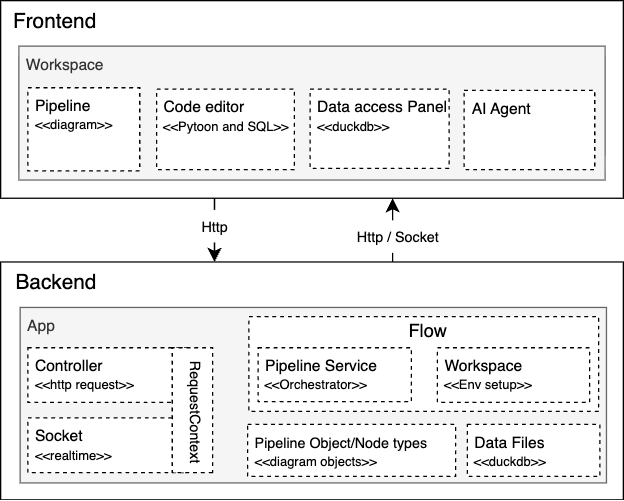

The diagram above was exported from draw.io. Its source (the exported page's mxGraphModel, read from the mxfile embedded in the PNG):
<mxGraphModel dx="1586" dy="1108" grid="0" gridSize="10" guides="1" tooltips="1" connect="1" arrows="1" fold="1" page="0" pageScale="1" pageWidth="850" pageHeight="1100" math="0" shadow="0">
  <root>
    <mxCell id="0" />
    <mxCell id="1" parent="0" />
    <mxCell id="tWFX-E3yf6XZ6y6ykcIv-19" style="edgeStyle=none;curved=1;rounded=0;orthogonalLoop=1;jettySize=auto;html=1;entryX=0.5;entryY=0;entryDx=0;entryDy=0;fontSize=12;startSize=8;endSize=8;" parent="1" edge="1">
      <mxGeometry relative="1" as="geometry">
        <mxPoint x="234.5" y="167" as="sourcePoint" />
        <mxPoint x="234.5" y="118" as="targetPoint" />
      </mxGeometry>
    </mxCell>
    <mxCell id="EQ-vQbOFc32qwoQrYsnk-1" value="v" style="rounded=0;whiteSpace=wrap;html=1;" parent="1" vertex="1">
      <mxGeometry x="-67" y="-34" width="479" height="152" as="geometry" />
    </mxCell>
    <mxCell id="NLO2rJDGc7fKBhuqaoX4-1" value="Frontend" style="text;html=1;align=center;verticalAlign=middle;resizable=0;points=[];autosize=1;strokeColor=none;fillColor=none;fontSize=16;" parent="1" vertex="1">
      <mxGeometry x="-67" y="-34" width="82" height="31" as="geometry" />
    </mxCell>
    <mxCell id="NLO2rJDGc7fKBhuqaoX4-2" value="&amp;nbsp;Workspace" style="rounded=0;whiteSpace=wrap;html=1;verticalAlign=top;align=left;fillColor=#f5f5f5;fontColor=#333333;strokeColor=#666666;" parent="1" vertex="1">
      <mxGeometry x="-53" y="1" width="451" height="103" as="geometry" />
    </mxCell>
    <mxCell id="NLO2rJDGc7fKBhuqaoX4-3" value="&amp;nbsp;Pipeline&lt;div&gt;&amp;nbsp;&lt;font style=&quot;font-size: 10px;&quot;&gt;&amp;lt;&amp;lt;diagram&amp;gt;&amp;gt;&lt;/font&gt;&lt;/div&gt;" style="rounded=0;whiteSpace=wrap;html=1;verticalAlign=top;align=left;dashed=1;" parent="1" vertex="1">
      <mxGeometry x="-46" y="33" width="86" height="64" as="geometry" />
    </mxCell>
    <mxCell id="NLO2rJDGc7fKBhuqaoX4-5" value="&amp;nbsp;Code editor&lt;div&gt;&lt;span style=&quot;font-size: 10px;&quot;&gt;&amp;nbsp;&amp;lt;&amp;lt;Pytoon and SQL&amp;gt;&amp;gt;&lt;/span&gt;&lt;/div&gt;" style="rounded=0;whiteSpace=wrap;html=1;verticalAlign=top;align=left;dashed=1;" parent="1" vertex="1">
      <mxGeometry x="53" y="34" width="106" height="62" as="geometry" />
    </mxCell>
    <mxCell id="NLO2rJDGc7fKBhuqaoX4-6" value="&amp;nbsp;Data access Panel&lt;div&gt;&amp;nbsp;&lt;span style=&quot;font-size: 10px; background-color: transparent; color: light-dark(rgb(0, 0, 0), rgb(255, 255, 255));&quot;&gt;&amp;lt;&amp;lt;duckdb&amp;gt;&amp;gt;&lt;/span&gt;&lt;/div&gt;" style="rounded=0;whiteSpace=wrap;html=1;verticalAlign=top;align=left;dashed=1;" parent="1" vertex="1">
      <mxGeometry x="171" y="34" width="107" height="61" as="geometry" />
    </mxCell>
    <mxCell id="tWFX-E3yf6XZ6y6ykcIv-2" value="v" style="rounded=0;whiteSpace=wrap;html=1;" parent="1" vertex="1">
      <mxGeometry x="-67" y="167" width="479" height="183" as="geometry" />
    </mxCell>
    <mxCell id="tWFX-E3yf6XZ6y6ykcIv-3" value="Backend" style="text;html=1;align=center;verticalAlign=middle;resizable=0;points=[];autosize=1;strokeColor=none;fillColor=none;fontSize=16;" parent="1" vertex="1">
      <mxGeometry x="-65" y="167" width="80" height="31" as="geometry" />
    </mxCell>
    <mxCell id="tWFX-E3yf6XZ6y6ykcIv-4" value="&amp;nbsp;App" style="rounded=0;whiteSpace=wrap;html=1;verticalAlign=top;align=left;fillColor=#f5f5f5;fontColor=#333333;strokeColor=#666666;" parent="1" vertex="1">
      <mxGeometry x="-52" y="202" width="451" height="135" as="geometry" />
    </mxCell>
    <mxCell id="tWFX-E3yf6XZ6y6ykcIv-5" value="&amp;nbsp;Controller&lt;div&gt;&amp;nbsp;&lt;font style=&quot;font-size: 10px;&quot;&gt;&amp;lt;&amp;lt;http request&amp;gt;&amp;gt;&lt;/font&gt;&lt;/div&gt;" style="rounded=0;whiteSpace=wrap;html=1;verticalAlign=top;align=left;dashed=1;" parent="1" vertex="1">
      <mxGeometry x="-46" y="233" width="124" height="42" as="geometry" />
    </mxCell>
    <mxCell id="tWFX-E3yf6XZ6y6ykcIv-6" value="" style="rounded=0;whiteSpace=wrap;html=1;verticalAlign=top;align=left;dashed=1;" parent="1" vertex="1">
      <mxGeometry x="124" y="209" width="269" height="73" as="geometry" />
    </mxCell>
    <mxCell id="tWFX-E3yf6XZ6y6ykcIv-7" value="&amp;nbsp;&lt;font style=&quot;font-size: 11px;&quot;&gt;Pipeline Object/Node types&lt;/font&gt;&lt;div&gt;&amp;nbsp;&lt;span style=&quot;font-size: 10px; background-color: transparent; color: light-dark(rgb(0, 0, 0), rgb(255, 255, 255));&quot;&gt;&amp;lt;&amp;lt;diagram objects&amp;gt;&amp;gt;&lt;/span&gt;&lt;/div&gt;" style="rounded=0;whiteSpace=wrap;html=1;verticalAlign=top;align=left;dashed=1;" parent="1" vertex="1">
      <mxGeometry x="123" y="292" width="160" height="40" as="geometry" />
    </mxCell>
    <mxCell id="tWFX-E3yf6XZ6y6ykcIv-11" value="&amp;nbsp;Socket&lt;div&gt;&amp;nbsp;&lt;font style=&quot;font-size: 10px;&quot;&gt;&amp;lt;&amp;lt;realtime&amp;gt;&amp;gt;&lt;/font&gt;&lt;/div&gt;" style="rounded=0;whiteSpace=wrap;html=1;verticalAlign=top;align=left;dashed=1;" parent="1" vertex="1">
      <mxGeometry x="-46" y="287" width="123" height="42" as="geometry" />
    </mxCell>
    <mxCell id="tWFX-E3yf6XZ6y6ykcIv-9" value="&amp;nbsp;RequestContext" style="rounded=0;whiteSpace=wrap;html=1;verticalAlign=top;align=center;dashed=1;horizontal=0;rotation=-180;fontSize=11;" parent="1" vertex="1">
      <mxGeometry x="65" y="233" width="31" height="96" as="geometry" />
    </mxCell>
    <mxCell id="tWFX-E3yf6XZ6y6ykcIv-14" value="&amp;nbsp;Data Files&lt;div&gt;&lt;span style=&quot;font-size: 10px;&quot;&gt;&amp;nbsp;&amp;lt;&amp;lt;duckdb&amp;gt;&amp;gt;&lt;/span&gt;&lt;/div&gt;" style="rounded=0;whiteSpace=wrap;html=1;verticalAlign=top;align=left;dashed=1;" parent="1" vertex="1">
      <mxGeometry x="292" y="292" width="102" height="40" as="geometry" />
    </mxCell>
    <mxCell id="tWFX-E3yf6XZ6y6ykcIv-15" value="&amp;nbsp;Pipeline Service&lt;div&gt;&lt;span style=&quot;font-size: 10px;&quot;&gt;&amp;nbsp;&amp;lt;&amp;lt;Orchestrator&amp;gt;&amp;gt;&lt;/span&gt;&lt;/div&gt;" style="rounded=0;whiteSpace=wrap;html=1;verticalAlign=top;align=left;dashed=1;" parent="1" vertex="1">
      <mxGeometry x="131" y="233" width="118" height="41.5" as="geometry" />
    </mxCell>
    <mxCell id="tWFX-E3yf6XZ6y6ykcIv-16" value="&amp;nbsp;Workspace&lt;div&gt;&lt;span style=&quot;font-size: 10px;&quot;&gt;&amp;nbsp;&amp;lt;&amp;lt;Env setup&amp;gt;&amp;gt;&lt;/span&gt;&lt;/div&gt;" style="rounded=0;whiteSpace=wrap;html=1;verticalAlign=top;align=left;dashed=1;" parent="1" vertex="1">
      <mxGeometry x="269" y="233" width="117" height="42" as="geometry" />
    </mxCell>
    <mxCell id="tWFX-E3yf6XZ6y6ykcIv-17" value="Flow" style="text;html=1;align=center;verticalAlign=middle;resizable=0;points=[];autosize=1;strokeColor=none;fillColor=none;fontSize=14;" parent="1" vertex="1">
      <mxGeometry x="236.5" y="205" width="48" height="29" as="geometry" />
    </mxCell>
    <mxCell id="tWFX-E3yf6XZ6y6ykcIv-22" style="edgeStyle=none;curved=1;rounded=0;orthogonalLoop=1;jettySize=auto;html=1;entryX=0.5;entryY=0;entryDx=0;entryDy=0;fontSize=12;startSize=8;endSize=8;" parent="1" edge="1">
      <mxGeometry relative="1" as="geometry">
        <mxPoint x="97.5" y="118" as="sourcePoint" />
        <mxPoint x="97.5" y="167" as="targetPoint" />
      </mxGeometry>
    </mxCell>
    <mxCell id="tWFX-E3yf6XZ6y6ykcIv-20" value="Http" style="text;html=1;align=center;verticalAlign=middle;resizable=0;points=[];autosize=1;fontSize=11;fillColor=default;" parent="1" vertex="1">
      <mxGeometry x="78" y="127" width="38" height="25" as="geometry" />
    </mxCell>
    <mxCell id="tWFX-E3yf6XZ6y6ykcIv-23" value="Http / Socket" style="text;html=1;align=center;verticalAlign=middle;resizable=0;points=[];autosize=1;fontSize=11;fillColor=default;" parent="1" vertex="1">
      <mxGeometry x="197" y="135" width="81" height="25" as="geometry" />
    </mxCell>
    <mxCell id="eyVlFL7LEi7FiP5OvlWz-1" value="&amp;nbsp;AI Agent&lt;div&gt;&lt;br&gt;&lt;/div&gt;" style="rounded=0;whiteSpace=wrap;html=1;verticalAlign=top;align=left;dashed=1;" vertex="1" parent="1">
      <mxGeometry x="289.5" y="35" width="100.5" height="61" as="geometry" />
    </mxCell>
  </root>
</mxGraphModel>